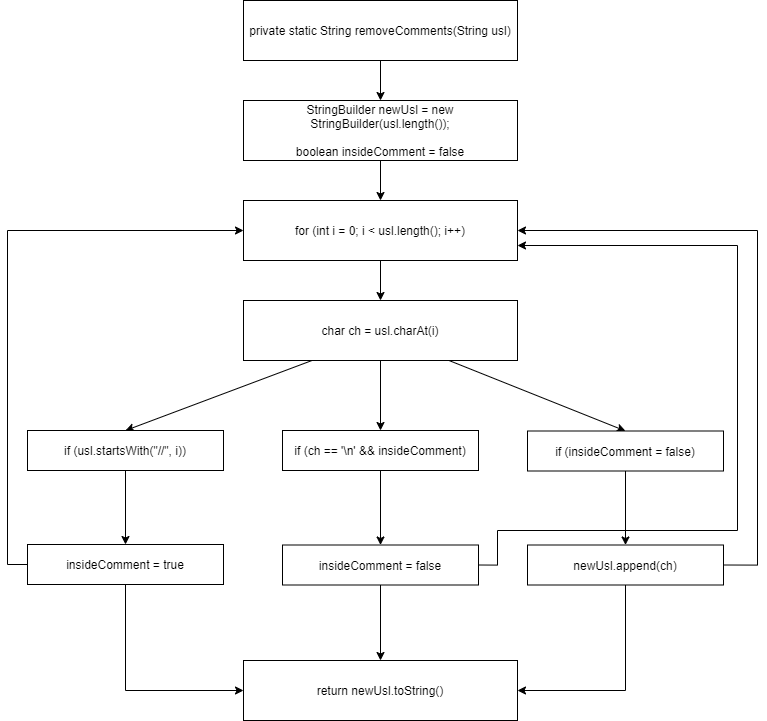

The diagram above was exported from draw.io. Its source (the exported page's mxGraphModel, read from the mxfile embedded in the PNG):
<mxGraphModel dx="1564" dy="994" grid="1" gridSize="10" guides="1" tooltips="1" connect="1" arrows="1" fold="1" page="1" pageScale="1" pageWidth="827" pageHeight="1169" math="0" shadow="0">
  <root>
    <mxCell id="0" />
    <mxCell id="1" parent="0" />
    <mxCell id="A5ZakNEAPoCYqHvc0mZO-3" style="edgeStyle=orthogonalEdgeStyle;rounded=0;orthogonalLoop=1;jettySize=auto;html=1;exitX=0.5;exitY=1;exitDx=0;exitDy=0;entryX=0.5;entryY=0;entryDx=0;entryDy=0;" edge="1" parent="1" source="A5ZakNEAPoCYqHvc0mZO-1" target="A5ZakNEAPoCYqHvc0mZO-2">
      <mxGeometry relative="1" as="geometry" />
    </mxCell>
    <mxCell id="A5ZakNEAPoCYqHvc0mZO-1" value="private static String removeComments(String usl)" style="rounded=0;whiteSpace=wrap;html=1;" vertex="1" parent="1">
      <mxGeometry x="276" y="20" width="274" height="60" as="geometry" />
    </mxCell>
    <mxCell id="A5ZakNEAPoCYqHvc0mZO-5" style="edgeStyle=orthogonalEdgeStyle;rounded=0;orthogonalLoop=1;jettySize=auto;html=1;exitX=0.5;exitY=1;exitDx=0;exitDy=0;entryX=0.5;entryY=0;entryDx=0;entryDy=0;" edge="1" parent="1" source="A5ZakNEAPoCYqHvc0mZO-2" target="A5ZakNEAPoCYqHvc0mZO-4">
      <mxGeometry relative="1" as="geometry" />
    </mxCell>
    <mxCell id="A5ZakNEAPoCYqHvc0mZO-2" value="StringBuilder newUsl = new&lt;br&gt;StringBuilder(usl.length());&lt;br&gt;&lt;br&gt;boolean insideComment = false" style="rounded=0;whiteSpace=wrap;html=1;" vertex="1" parent="1">
      <mxGeometry x="276" y="120" width="274" height="60" as="geometry" />
    </mxCell>
    <mxCell id="A5ZakNEAPoCYqHvc0mZO-7" style="edgeStyle=orthogonalEdgeStyle;rounded=0;orthogonalLoop=1;jettySize=auto;html=1;exitX=0.5;exitY=1;exitDx=0;exitDy=0;entryX=0.5;entryY=0;entryDx=0;entryDy=0;" edge="1" parent="1" source="A5ZakNEAPoCYqHvc0mZO-4" target="A5ZakNEAPoCYqHvc0mZO-6">
      <mxGeometry relative="1" as="geometry" />
    </mxCell>
    <mxCell id="A5ZakNEAPoCYqHvc0mZO-4" value="for (int i = 0; i &amp;lt; usl.length(); i++)" style="rounded=0;whiteSpace=wrap;html=1;" vertex="1" parent="1">
      <mxGeometry x="276" y="220" width="274" height="60" as="geometry" />
    </mxCell>
    <mxCell id="A5ZakNEAPoCYqHvc0mZO-15" style="edgeStyle=orthogonalEdgeStyle;rounded=0;orthogonalLoop=1;jettySize=auto;html=1;exitX=0.5;exitY=1;exitDx=0;exitDy=0;entryX=0.5;entryY=0;entryDx=0;entryDy=0;" edge="1" parent="1" source="A5ZakNEAPoCYqHvc0mZO-6" target="A5ZakNEAPoCYqHvc0mZO-8">
      <mxGeometry relative="1" as="geometry" />
    </mxCell>
    <mxCell id="A5ZakNEAPoCYqHvc0mZO-23" style="rounded=0;orthogonalLoop=1;jettySize=auto;html=1;exitX=0.25;exitY=1;exitDx=0;exitDy=0;entryX=0.5;entryY=0;entryDx=0;entryDy=0;" edge="1" parent="1" source="A5ZakNEAPoCYqHvc0mZO-6" target="A5ZakNEAPoCYqHvc0mZO-9">
      <mxGeometry relative="1" as="geometry" />
    </mxCell>
    <mxCell id="A5ZakNEAPoCYqHvc0mZO-24" style="edgeStyle=none;rounded=0;orthogonalLoop=1;jettySize=auto;html=1;exitX=0.75;exitY=1;exitDx=0;exitDy=0;entryX=0.5;entryY=0;entryDx=0;entryDy=0;" edge="1" parent="1" source="A5ZakNEAPoCYqHvc0mZO-6" target="A5ZakNEAPoCYqHvc0mZO-10">
      <mxGeometry relative="1" as="geometry" />
    </mxCell>
    <mxCell id="A5ZakNEAPoCYqHvc0mZO-6" value="char ch = usl.charAt(i)" style="rounded=0;whiteSpace=wrap;html=1;" vertex="1" parent="1">
      <mxGeometry x="276" y="320" width="274" height="60" as="geometry" />
    </mxCell>
    <mxCell id="A5ZakNEAPoCYqHvc0mZO-16" style="edgeStyle=orthogonalEdgeStyle;rounded=0;orthogonalLoop=1;jettySize=auto;html=1;exitX=0.5;exitY=1;exitDx=0;exitDy=0;entryX=0.5;entryY=0;entryDx=0;entryDy=0;" edge="1" parent="1" source="A5ZakNEAPoCYqHvc0mZO-8" target="A5ZakNEAPoCYqHvc0mZO-11">
      <mxGeometry relative="1" as="geometry" />
    </mxCell>
    <mxCell id="A5ZakNEAPoCYqHvc0mZO-8" value="if (ch == '\n' &amp;amp;&amp;amp; insideComment)" style="rounded=0;whiteSpace=wrap;html=1;" vertex="1" parent="1">
      <mxGeometry x="315" y="450" width="196" height="40" as="geometry" />
    </mxCell>
    <mxCell id="A5ZakNEAPoCYqHvc0mZO-22" style="edgeStyle=orthogonalEdgeStyle;rounded=0;orthogonalLoop=1;jettySize=auto;html=1;exitX=0.5;exitY=1;exitDx=0;exitDy=0;entryX=0.5;entryY=0;entryDx=0;entryDy=0;" edge="1" parent="1" source="A5ZakNEAPoCYqHvc0mZO-9" target="A5ZakNEAPoCYqHvc0mZO-12">
      <mxGeometry relative="1" as="geometry" />
    </mxCell>
    <mxCell id="A5ZakNEAPoCYqHvc0mZO-9" value="if (usl.startsWith(&quot;//&quot;, i))" style="rounded=0;whiteSpace=wrap;html=1;" vertex="1" parent="1">
      <mxGeometry x="60" y="450" width="196" height="40" as="geometry" />
    </mxCell>
    <mxCell id="A5ZakNEAPoCYqHvc0mZO-21" style="edgeStyle=orthogonalEdgeStyle;rounded=0;orthogonalLoop=1;jettySize=auto;html=1;exitX=0.5;exitY=1;exitDx=0;exitDy=0;entryX=0.5;entryY=0;entryDx=0;entryDy=0;" edge="1" parent="1" source="A5ZakNEAPoCYqHvc0mZO-10" target="A5ZakNEAPoCYqHvc0mZO-13">
      <mxGeometry relative="1" as="geometry" />
    </mxCell>
    <mxCell id="A5ZakNEAPoCYqHvc0mZO-10" value="if (insideComment = false)" style="rounded=0;whiteSpace=wrap;html=1;" vertex="1" parent="1">
      <mxGeometry x="560" y="450.5" width="196" height="40" as="geometry" />
    </mxCell>
    <mxCell id="A5ZakNEAPoCYqHvc0mZO-17" style="edgeStyle=orthogonalEdgeStyle;rounded=0;orthogonalLoop=1;jettySize=auto;html=1;exitX=0.5;exitY=1;exitDx=0;exitDy=0;entryX=0.5;entryY=0;entryDx=0;entryDy=0;" edge="1" parent="1" source="A5ZakNEAPoCYqHvc0mZO-11" target="A5ZakNEAPoCYqHvc0mZO-14">
      <mxGeometry relative="1" as="geometry" />
    </mxCell>
    <mxCell id="A5ZakNEAPoCYqHvc0mZO-27" style="edgeStyle=orthogonalEdgeStyle;rounded=0;orthogonalLoop=1;jettySize=auto;html=1;exitX=1;exitY=0.5;exitDx=0;exitDy=0;entryX=1;entryY=0.75;entryDx=0;entryDy=0;" edge="1" parent="1" source="A5ZakNEAPoCYqHvc0mZO-11" target="A5ZakNEAPoCYqHvc0mZO-4">
      <mxGeometry relative="1" as="geometry">
        <Array as="points">
          <mxPoint x="530" y="585" />
          <mxPoint x="530" y="550" />
          <mxPoint x="770" y="550" />
          <mxPoint x="770" y="265" />
        </Array>
      </mxGeometry>
    </mxCell>
    <mxCell id="A5ZakNEAPoCYqHvc0mZO-11" value="insideComment = false" style="rounded=0;whiteSpace=wrap;html=1;" vertex="1" parent="1">
      <mxGeometry x="315" y="564.5" width="196" height="40" as="geometry" />
    </mxCell>
    <mxCell id="A5ZakNEAPoCYqHvc0mZO-19" style="edgeStyle=orthogonalEdgeStyle;rounded=0;orthogonalLoop=1;jettySize=auto;html=1;exitX=0.5;exitY=1;exitDx=0;exitDy=0;entryX=0;entryY=0.5;entryDx=0;entryDy=0;" edge="1" parent="1" source="A5ZakNEAPoCYqHvc0mZO-12" target="A5ZakNEAPoCYqHvc0mZO-14">
      <mxGeometry relative="1" as="geometry" />
    </mxCell>
    <mxCell id="A5ZakNEAPoCYqHvc0mZO-26" style="edgeStyle=orthogonalEdgeStyle;rounded=0;orthogonalLoop=1;jettySize=auto;html=1;exitX=0;exitY=0.5;exitDx=0;exitDy=0;entryX=0;entryY=0.5;entryDx=0;entryDy=0;" edge="1" parent="1" source="A5ZakNEAPoCYqHvc0mZO-12" target="A5ZakNEAPoCYqHvc0mZO-4">
      <mxGeometry relative="1" as="geometry" />
    </mxCell>
    <mxCell id="A5ZakNEAPoCYqHvc0mZO-12" value="insideComment = true" style="rounded=0;whiteSpace=wrap;html=1;" vertex="1" parent="1">
      <mxGeometry x="60" y="564" width="196" height="40" as="geometry" />
    </mxCell>
    <mxCell id="A5ZakNEAPoCYqHvc0mZO-18" style="edgeStyle=orthogonalEdgeStyle;rounded=0;orthogonalLoop=1;jettySize=auto;html=1;exitX=0.5;exitY=1;exitDx=0;exitDy=0;entryX=1;entryY=0.5;entryDx=0;entryDy=0;" edge="1" parent="1" source="A5ZakNEAPoCYqHvc0mZO-13" target="A5ZakNEAPoCYqHvc0mZO-14">
      <mxGeometry relative="1" as="geometry" />
    </mxCell>
    <mxCell id="A5ZakNEAPoCYqHvc0mZO-25" style="edgeStyle=orthogonalEdgeStyle;rounded=0;orthogonalLoop=1;jettySize=auto;html=1;exitX=1;exitY=0.5;exitDx=0;exitDy=0;entryX=1;entryY=0.5;entryDx=0;entryDy=0;" edge="1" parent="1" source="A5ZakNEAPoCYqHvc0mZO-13" target="A5ZakNEAPoCYqHvc0mZO-4">
      <mxGeometry relative="1" as="geometry">
        <Array as="points">
          <mxPoint x="790" y="585" />
          <mxPoint x="790" y="250" />
        </Array>
      </mxGeometry>
    </mxCell>
    <mxCell id="A5ZakNEAPoCYqHvc0mZO-13" value="newUsl.append(ch)" style="rounded=0;whiteSpace=wrap;html=1;" vertex="1" parent="1">
      <mxGeometry x="560" y="564.5" width="196" height="40" as="geometry" />
    </mxCell>
    <mxCell id="A5ZakNEAPoCYqHvc0mZO-14" value="return newUsl.toString()" style="rounded=0;whiteSpace=wrap;html=1;" vertex="1" parent="1">
      <mxGeometry x="276" y="680" width="274" height="60" as="geometry" />
    </mxCell>
  </root>
</mxGraphModel>